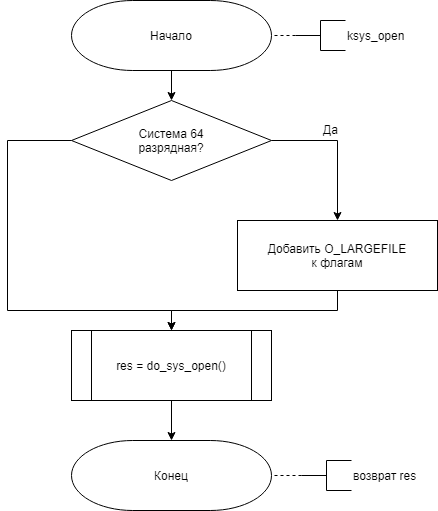

The diagram above was exported from draw.io. Its source (the exported page's mxGraphModel, read from the mxfile embedded in the PNG):
<mxGraphModel dx="1422" dy="745" grid="1" gridSize="10" guides="1" tooltips="1" connect="1" arrows="1" fold="1" page="1" pageScale="1" pageWidth="827" pageHeight="1169" math="0" shadow="0">
  <root>
    <mxCell id="Gfxhl2v9VORIPmNFva4--0" />
    <mxCell id="Gfxhl2v9VORIPmNFva4--1" parent="Gfxhl2v9VORIPmNFva4--0" />
    <mxCell id="ySDQek7O3MU2-7cxrjR--0" style="edgeStyle=orthogonalEdgeStyle;rounded=0;orthogonalLoop=1;jettySize=auto;html=1;exitX=1;exitY=0.5;exitDx=0;exitDy=0;entryX=0.5;entryY=0;entryDx=0;entryDy=0;" parent="Gfxhl2v9VORIPmNFva4--1" source="ySDQek7O3MU2-7cxrjR--2" target="ySDQek7O3MU2-7cxrjR--4" edge="1">
      <mxGeometry relative="1" as="geometry" />
    </mxCell>
    <mxCell id="ySDQek7O3MU2-7cxrjR--1" style="edgeStyle=orthogonalEdgeStyle;rounded=0;orthogonalLoop=1;jettySize=auto;html=1;exitX=0;exitY=0.5;exitDx=0;exitDy=0;entryX=0.5;entryY=0;entryDx=0;entryDy=0;" parent="Gfxhl2v9VORIPmNFva4--1" source="ySDQek7O3MU2-7cxrjR--2" target="ySDQek7O3MU2-7cxrjR--7" edge="1">
      <mxGeometry relative="1" as="geometry">
        <Array as="points">
          <mxPoint x="120" y="170" />
          <mxPoint x="120" y="340" />
          <mxPoint x="284" y="340" />
        </Array>
      </mxGeometry>
    </mxCell>
    <mxCell id="ySDQek7O3MU2-7cxrjR--2" value="Система 64&lt;br&gt;разрядная?" style="rhombus;whiteSpace=wrap;html=1;strokeWidth=1;" parent="Gfxhl2v9VORIPmNFva4--1" vertex="1">
      <mxGeometry x="184" y="130" width="200" height="80" as="geometry" />
    </mxCell>
    <mxCell id="ySDQek7O3MU2-7cxrjR--3" style="edgeStyle=orthogonalEdgeStyle;rounded=0;orthogonalLoop=1;jettySize=auto;html=1;exitX=0.5;exitY=1;exitDx=0;exitDy=0;entryX=0.5;entryY=0;entryDx=0;entryDy=0;" parent="Gfxhl2v9VORIPmNFva4--1" source="ySDQek7O3MU2-7cxrjR--4" target="ySDQek7O3MU2-7cxrjR--7" edge="1">
      <mxGeometry relative="1" as="geometry" />
    </mxCell>
    <mxCell id="ySDQek7O3MU2-7cxrjR--4" value="Добавить O_LARGEFILE&lt;br&gt;к флагам" style="rounded=0;whiteSpace=wrap;html=1;strokeWidth=1;" parent="Gfxhl2v9VORIPmNFva4--1" vertex="1">
      <mxGeometry x="350" y="250" width="200" height="70" as="geometry" />
    </mxCell>
    <mxCell id="ySDQek7O3MU2-7cxrjR--5" value="Да" style="text;html=1;align=center;verticalAlign=middle;resizable=0;points=[];autosize=1;" parent="Gfxhl2v9VORIPmNFva4--1" vertex="1">
      <mxGeometry x="428" y="149" width="30" height="20" as="geometry" />
    </mxCell>
    <mxCell id="f-P8I1-NDmLGeCWBXn5z-0" style="edgeStyle=orthogonalEdgeStyle;rounded=0;orthogonalLoop=1;jettySize=auto;html=1;exitX=0.5;exitY=1;exitDx=0;exitDy=0;entryX=0.5;entryY=0;entryDx=0;entryDy=0;entryPerimeter=0;endArrow=classic;endFill=1;" parent="Gfxhl2v9VORIPmNFva4--1" source="ySDQek7O3MU2-7cxrjR--7" target="ylvWHIl5rXdqSKmgt5l7-2" edge="1">
      <mxGeometry relative="1" as="geometry" />
    </mxCell>
    <mxCell id="ySDQek7O3MU2-7cxrjR--7" value="res = do_sys_open()" style="shape=process;whiteSpace=wrap;html=1;backgroundOutline=1;" parent="Gfxhl2v9VORIPmNFva4--1" vertex="1">
      <mxGeometry x="184" y="360" width="200" height="70" as="geometry" />
    </mxCell>
    <mxCell id="ylvWHIl5rXdqSKmgt5l7-1" style="edgeStyle=orthogonalEdgeStyle;rounded=0;orthogonalLoop=1;jettySize=auto;html=1;exitX=0.5;exitY=1;exitDx=0;exitDy=0;exitPerimeter=0;entryX=0.5;entryY=0;entryDx=0;entryDy=0;endArrow=classic;endFill=1;" parent="Gfxhl2v9VORIPmNFva4--1" source="ylvWHIl5rXdqSKmgt5l7-0" target="ySDQek7O3MU2-7cxrjR--2" edge="1">
      <mxGeometry relative="1" as="geometry" />
    </mxCell>
    <mxCell id="ylvWHIl5rXdqSKmgt5l7-0" value="Начало" style="strokeWidth=1;html=1;shape=mxgraph.flowchart.terminator;whiteSpace=wrap;" parent="Gfxhl2v9VORIPmNFva4--1" vertex="1">
      <mxGeometry x="184" y="30" width="200" height="70" as="geometry" />
    </mxCell>
    <mxCell id="ylvWHIl5rXdqSKmgt5l7-2" value="Конец" style="strokeWidth=1;html=1;shape=mxgraph.flowchart.terminator;whiteSpace=wrap;" parent="Gfxhl2v9VORIPmNFva4--1" vertex="1">
      <mxGeometry x="184" y="470" width="200" height="70" as="geometry" />
    </mxCell>
    <mxCell id="XdLTG-YVJikgr-_TyFJm-1" style="edgeStyle=orthogonalEdgeStyle;rounded=0;orthogonalLoop=1;jettySize=auto;html=1;exitX=0;exitY=0.5;exitDx=0;exitDy=0;exitPerimeter=0;entryX=1;entryY=0.5;entryDx=0;entryDy=0;entryPerimeter=0;dashed=1;endArrow=none;endFill=0;" edge="1" parent="Gfxhl2v9VORIPmNFva4--1" source="XdLTG-YVJikgr-_TyFJm-0" target="ylvWHIl5rXdqSKmgt5l7-0">
      <mxGeometry relative="1" as="geometry" />
    </mxCell>
    <mxCell id="XdLTG-YVJikgr-_TyFJm-0" value="ksys_open" style="strokeWidth=1;html=1;shape=mxgraph.flowchart.annotation_2;align=left;labelPosition=right;pointerEvents=1;gradientColor=none;" vertex="1" parent="Gfxhl2v9VORIPmNFva4--1">
      <mxGeometry x="408" y="50" width="50" height="30" as="geometry" />
    </mxCell>
    <mxCell id="XdLTG-YVJikgr-_TyFJm-3" style="edgeStyle=orthogonalEdgeStyle;rounded=0;orthogonalLoop=1;jettySize=auto;html=1;exitX=0;exitY=0.5;exitDx=0;exitDy=0;exitPerimeter=0;entryX=1;entryY=0.5;entryDx=0;entryDy=0;entryPerimeter=0;dashed=1;endArrow=none;endFill=0;" edge="1" parent="Gfxhl2v9VORIPmNFva4--1" source="XdLTG-YVJikgr-_TyFJm-2" target="ylvWHIl5rXdqSKmgt5l7-2">
      <mxGeometry relative="1" as="geometry" />
    </mxCell>
    <mxCell id="XdLTG-YVJikgr-_TyFJm-2" value="возврат res" style="strokeWidth=1;html=1;shape=mxgraph.flowchart.annotation_2;align=left;labelPosition=right;pointerEvents=1;gradientColor=none;" vertex="1" parent="Gfxhl2v9VORIPmNFva4--1">
      <mxGeometry x="414" y="490" width="50" height="30" as="geometry" />
    </mxCell>
  </root>
</mxGraphModel>